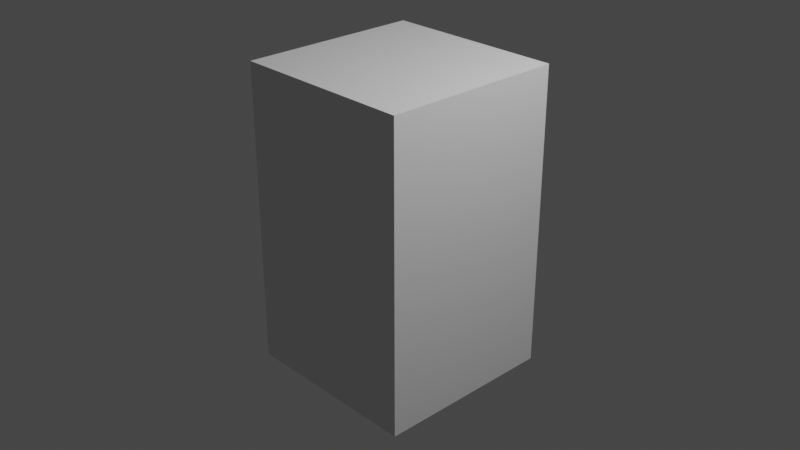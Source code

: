 # Source: player.blend  (saved by Blender 2.91.10; exported with 4.5.12 LTS)
import bpy
from mathutils import Matrix  # noqa: F401  (used for matrix-valued properties, if any)

bpy.ops.wm.read_factory_settings(use_empty=True)
scene = bpy.context.scene
scene.name = 'Scene'

# ---- collections
col_collection = bpy.data.collections.new('Collection'); scene.collection.children.link(col_collection)

# ---- world
world_world = bpy.data.worlds.new('World'); scene.world = world_world
world_world.use_nodes = True; world_world.node_tree.nodes.clear()
_N = world_world.node_tree.nodes; _L = world_world.node_tree.links
n0 = _N.new('ShaderNodeOutputWorld'); n0.name = 'World Output'; n0.location = (300, 300)
n1 = _N.new('ShaderNodeBackground'); n1.name = 'Background'; n1.location = (10, 300)
n1.inputs[0].default_value = (0.05088, 0.05088, 0.05088, 1.0)
_L.new(n1.outputs[0], n0.inputs[0])
n0.is_active_output = True
world_world.color = (0.05088, 0.05088, 0.05088)
world_world.use_sun_shadow = False
world_world.sun_shadow_jitter_overblur = 0.0

# ---- cameras
cam_camera = bpy.data.cameras.new('Camera')
cam_camera.clip_end = 100.0
cam_camera.ortho_scale = 7.314

# ---- lights
light_light = bpy.data.lights.new('Light', 'POINT')
light_light.transmission_factor = 0.0
light_light.energy = 1000.0
light_light.shadow_soft_size = 0.1
light_light.shadow_maximum_resolution = 0.006
light_light.use_absolute_resolution = True

# ---- meshes
me_cube_001 = bpy.data.meshes.new('Cube.001')
me_cube_001.from_pydata([(-1.0, -1.0, -1.0), (-1.0, -1.0, 1.0), (-1.0, 1.0, -1.0), (-1.0, 1.0, 1.0), (1.0, -1.0, -1.0), (1.0, -1.0, 1.0), (1.0, 1.0, -1.0), (1.0, 1.0, 1.0)], [], [(0, 1, 3, 2), (2, 3, 7, 6), (6, 7, 5, 4), (4, 5, 1, 0), (2, 6, 4, 0), (7, 3, 1, 5)])
_uv = me_cube_001.uv_layers.new(name='UVMap')
_uv.uv.foreach_set('vector', [0.375, 0.0, 0.625, 0.0, 0.625, 0.25, 0.375, 0.25, 0.375, 0.25, 0.625, 0.25, 0.625, 0.5, 0.375, 0.5, 0.375, 0.5, 0.625, 0.5, 0.625, 0.75, 0.375, 0.75, 0.375, 0.75, 0.625, 0.75, 0.625, 1.0, 0.375, 1.0, 0.125, 0.5, 0.375, 0.5, 0.375, 0.75, 0.125, 0.75, 0.625, 0.5, 0.875, 0.5, 0.875, 0.75, 0.625, 0.75])
me_cube_001.use_remesh_fix_poles = True
me_cube_001.use_remesh_preserve_attributes = False
me_cube_001.use_mirror_vertex_groups = False
me_cube_001.update()

# ---- objects
ob_light = bpy.data.objects.new('Light', light_light)
ob_camera = bpy.data.objects.new('Camera', cam_camera)
ob_cube = bpy.data.objects.new('Cube', me_cube_001)

# ---- transforms, parenting, visibility, modifiers, constraints
ob_light.location = (4.076, 1.005, 5.904)
ob_light.rotation_euler = (0.6503, 0.05522, 1.866)
ob_light.lock_rotations_4d = False
ob_light.empty_display_type = 'ARROWS'
ob_light.color = (0.0, 0.0, 0.0, 0.0)
ob_light.lineart.crease_threshold = 0.0
ob_camera.location = (7.359, -6.926, 4.958)
ob_camera.rotation_euler = (1.109, 0.0, 0.8149)
ob_camera.lock_rotations_4d = False
ob_camera.empty_display_type = 'ARROWS'
ob_camera.color = (0.0, 0.0, 0.0, 0.0)
ob_camera.display_type = 'WIRE'
ob_camera.lineart.crease_threshold = 0.0
ob_cube.location = (0.0, 0.0, 0.0)
ob_cube.scale = (1.0, 1.0, 1.65)
ob_cube.lineart.crease_threshold = 0.0

# ---- collection membership
col_collection.objects.link(ob_light)
col_collection.objects.link(ob_camera)
col_collection.objects.link(ob_cube)

# ---- scene / render settings (as saved in the file)
scene.camera = ob_camera
scene.frame_start = 1; scene.frame_end = 250; scene.frame_set(1)
scene.render.engine = 'BLENDER_EEVEE_NEXT'
scene.cycles.use_denoising = False
scene.cycles.samples = 128
scene.cycles.sampling_pattern = 'TABULATED_SOBOL'
scene.cycles.use_adaptive_sampling = False
scene.cycles.use_light_tree = False
scene.view_settings.view_transform = 'Filmic'
bpy.context.view_layer.update()
